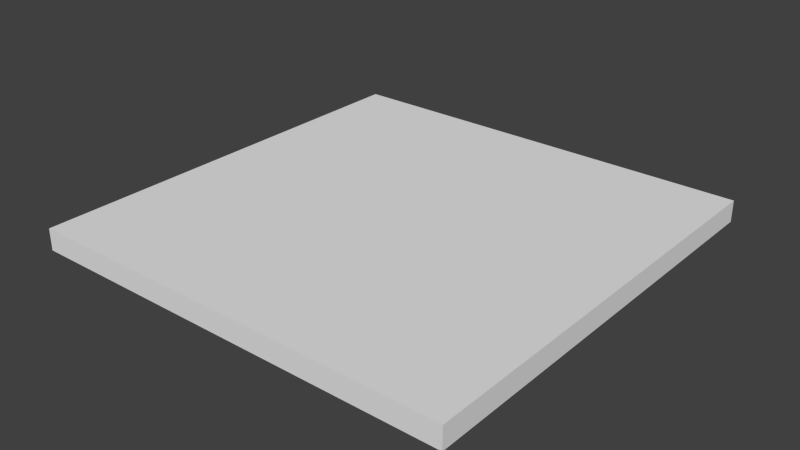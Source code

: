 # Source: Chruch_Floor_4x4x0.2.blend  (saved by Blender 2.76.0; exported with 4.5.12 LTS)
import bpy
from mathutils import Matrix  # noqa: F401  (used for matrix-valued properties, if any)

bpy.ops.wm.read_factory_settings(use_empty=True)
scene = bpy.context.scene
scene.name = 'Scene'

# ---- collections
col_collection_1 = bpy.data.collections.new('Collection 1'); scene.collection.children.link(col_collection_1)

# ---- world
world_world = bpy.data.worlds.new('World'); scene.world = world_world
world_world.color = (0.05088, 0.05088, 0.05088)
world_world.use_sun_shadow = False
world_world.sun_shadow_jitter_overblur = 0.0
world_world.cycles.sampling_method = 'MANUAL'
world_world.cycles.sample_map_resolution = 256

# ---- meshes
me_chruch_floor_4x4x0_2 = bpy.data.meshes.new('Chruch Floor 4x4x0.2')
me_chruch_floor_4x4x0_2.from_pydata([(0.0, 0.0, 0.0), (4.0, 0.0, 0.0), (4.0, 4.0, 0.0), (0.0, 4.0, 0.0), (0.0, 0.0, -0.2), (4.0, 0.0, -0.2), (4.0, 4.0, -0.2), (0.0, 4.0, -0.2)], [], [(0, 1, 2, 3), (4, 7, 6, 5), (3, 2, 6, 7), (1, 0, 4, 5), (2, 1, 5, 6), (0, 3, 7, 4)])
me_chruch_floor_4x4x0_2.use_remesh_preserve_volume = False
me_chruch_floor_4x4x0_2.use_remesh_preserve_attributes = False
me_chruch_floor_4x4x0_2.use_mirror_vertex_groups = False
me_chruch_floor_4x4x0_2.update()

# ---- objects
ob_chruch_floor_4x4x0_2 = bpy.data.objects.new('Chruch Floor 4x4x0.2', me_chruch_floor_4x4x0_2)

# ---- transforms, parenting, visibility, modifiers, constraints
ob_chruch_floor_4x4x0_2.location = (0.0, 0.0, 0.0)
ob_chruch_floor_4x4x0_2.lineart.crease_threshold = 0.0

# ---- collection membership
col_collection_1.objects.link(ob_chruch_floor_4x4x0_2)

# ---- scene / render settings (as saved in the file)
scene.frame_start = 1; scene.frame_end = 250; scene.frame_set(1)
scene.render.engine = 'CYCLES'
scene.render.resolution_percentage = 50
scene.render.dither_intensity = 0.0
scene.cycles.use_denoising = False
scene.cycles.samples = 10
scene.cycles.sampling_pattern = 'TABULATED_SOBOL'
scene.cycles.light_sampling_threshold = 0.0
scene.cycles.use_adaptive_sampling = False
scene.cycles.use_light_tree = False
scene.cycles.blur_glossy = 0.0
scene.cycles.pixel_filter_type = 'GAUSSIAN'
scene.cycles.sample_clamp_indirect = 0.0
scene.view_settings.view_transform = 'Standard'
bpy.context.view_layer.update()

# ---- added for rendering (the .blend has no active camera and no usable light): camera, sun
cam_auto = bpy.data.cameras.new('AutoCamera')
cam_auto.lens = 50.0
cam_auto.sensor_width = 36.0
cam_auto.clip_end = 1000.0
ob_auto_camera = bpy.data.objects.new('AutoCamera', cam_auto)
scene.collection.objects.link(ob_auto_camera)
ob_auto_camera.location = (7.23713, -4.28456, 4.0897)
ob_auto_camera.rotation_euler = (1.09748, -7.21219e-08, 0.694738)
scene.camera = ob_auto_camera
light_auto_sun = bpy.data.lights.new('AutoSun', 'SUN')
light_auto_sun.energy = 3.0
light_auto_sun.angle = 0.0523599
ob_auto_sun = bpy.data.objects.new('AutoSun', light_auto_sun)
scene.collection.objects.link(ob_auto_sun)
ob_auto_sun.rotation_euler = (0.872665, 0.174533, 0.523599)
bpy.context.view_layer.update()
